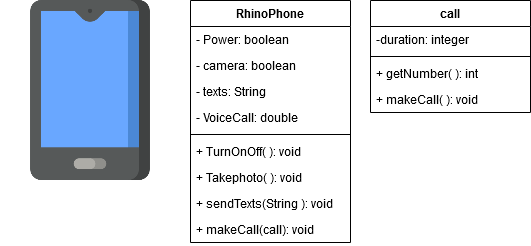

The diagram above was exported from draw.io. Its source (the exported page's mxGraphModel, read from the mxfile embedded in the PNG):
<mxGraphModel dx="868" dy="451" grid="1" gridSize="10" guides="1" tooltips="1" connect="1" arrows="1" fold="1" page="1" pageScale="1" pageWidth="850" pageHeight="1100" math="0" shadow="0">
  <root>
    <mxCell id="0" />
    <mxCell id="1" parent="0" />
    <mxCell id="-GIQzrVFrRkJW2hDPYaI-2" value="RhinoPhone" style="swimlane;fontStyle=1;align=center;verticalAlign=top;childLayout=stackLayout;horizontal=1;startSize=26;horizontalStack=0;resizeParent=1;resizeParentMax=0;resizeLast=0;collapsible=1;marginBottom=0;" vertex="1" parent="1">
      <mxGeometry x="340" y="140" width="160" height="242" as="geometry" />
    </mxCell>
    <mxCell id="-GIQzrVFrRkJW2hDPYaI-3" value="- Power: boolean" style="text;strokeColor=none;fillColor=none;align=left;verticalAlign=top;spacingLeft=4;spacingRight=4;overflow=hidden;rotatable=0;points=[[0,0.5],[1,0.5]];portConstraint=eastwest;" vertex="1" parent="-GIQzrVFrRkJW2hDPYaI-2">
      <mxGeometry y="26" width="160" height="26" as="geometry" />
    </mxCell>
    <mxCell id="-GIQzrVFrRkJW2hDPYaI-34" value="- camera: boolean" style="text;strokeColor=none;fillColor=none;align=left;verticalAlign=top;spacingLeft=4;spacingRight=4;overflow=hidden;rotatable=0;points=[[0,0.5],[1,0.5]];portConstraint=eastwest;" vertex="1" parent="-GIQzrVFrRkJW2hDPYaI-2">
      <mxGeometry y="52" width="160" height="26" as="geometry" />
    </mxCell>
    <mxCell id="-GIQzrVFrRkJW2hDPYaI-35" value="- texts: String" style="text;strokeColor=none;fillColor=none;align=left;verticalAlign=top;spacingLeft=4;spacingRight=4;overflow=hidden;rotatable=0;points=[[0,0.5],[1,0.5]];portConstraint=eastwest;" vertex="1" parent="-GIQzrVFrRkJW2hDPYaI-2">
      <mxGeometry y="78" width="160" height="26" as="geometry" />
    </mxCell>
    <mxCell id="-GIQzrVFrRkJW2hDPYaI-7" value="- VoiceCall: double" style="text;strokeColor=none;fillColor=none;align=left;verticalAlign=top;spacingLeft=4;spacingRight=4;overflow=hidden;rotatable=0;points=[[0,0.5],[1,0.5]];portConstraint=eastwest;" vertex="1" parent="-GIQzrVFrRkJW2hDPYaI-2">
      <mxGeometry y="104" width="160" height="26" as="geometry" />
    </mxCell>
    <mxCell id="-GIQzrVFrRkJW2hDPYaI-4" value="" style="line;strokeWidth=1;fillColor=none;align=left;verticalAlign=middle;spacingTop=-1;spacingLeft=3;spacingRight=3;rotatable=0;labelPosition=right;points=[];portConstraint=eastwest;" vertex="1" parent="-GIQzrVFrRkJW2hDPYaI-2">
      <mxGeometry y="130" width="160" height="8" as="geometry" />
    </mxCell>
    <mxCell id="-GIQzrVFrRkJW2hDPYaI-5" value="+ TurnOnOff( ): void" style="text;strokeColor=none;fillColor=none;align=left;verticalAlign=top;spacingLeft=4;spacingRight=4;overflow=hidden;rotatable=0;points=[[0,0.5],[1,0.5]];portConstraint=eastwest;" vertex="1" parent="-GIQzrVFrRkJW2hDPYaI-2">
      <mxGeometry y="138" width="160" height="26" as="geometry" />
    </mxCell>
    <mxCell id="-GIQzrVFrRkJW2hDPYaI-36" value="+ Takephoto( ): void" style="text;strokeColor=none;fillColor=none;align=left;verticalAlign=top;spacingLeft=4;spacingRight=4;overflow=hidden;rotatable=0;points=[[0,0.5],[1,0.5]];portConstraint=eastwest;" vertex="1" parent="-GIQzrVFrRkJW2hDPYaI-2">
      <mxGeometry y="164" width="160" height="26" as="geometry" />
    </mxCell>
    <mxCell id="-GIQzrVFrRkJW2hDPYaI-37" value="+ sendTexts(String ): void" style="text;strokeColor=none;fillColor=none;align=left;verticalAlign=top;spacingLeft=4;spacingRight=4;overflow=hidden;rotatable=0;points=[[0,0.5],[1,0.5]];portConstraint=eastwest;" vertex="1" parent="-GIQzrVFrRkJW2hDPYaI-2">
      <mxGeometry y="190" width="160" height="26" as="geometry" />
    </mxCell>
    <mxCell id="-GIQzrVFrRkJW2hDPYaI-38" value="+ makeCall(call): void" style="text;strokeColor=none;fillColor=none;align=left;verticalAlign=top;spacingLeft=4;spacingRight=4;overflow=hidden;rotatable=0;points=[[0,0.5],[1,0.5]];portConstraint=eastwest;" vertex="1" parent="-GIQzrVFrRkJW2hDPYaI-2">
      <mxGeometry y="216" width="160" height="26" as="geometry" />
    </mxCell>
    <mxCell id="-GIQzrVFrRkJW2hDPYaI-30" value="" style="shape=image;verticalLabelPosition=bottom;labelBackgroundColor=#ffffff;verticalAlign=top;aspect=fixed;imageAspect=0;image=data:image/png,(base64 omitted: 8844 chars);" vertex="1" parent="1">
      <mxGeometry x="150" y="140" width="180" height="180" as="geometry" />
    </mxCell>
    <mxCell id="-GIQzrVFrRkJW2hDPYaI-39" value="call" style="swimlane;fontStyle=1;align=center;verticalAlign=top;childLayout=stackLayout;horizontal=1;startSize=26;horizontalStack=0;resizeParent=1;resizeParentMax=0;resizeLast=0;collapsible=1;marginBottom=0;" vertex="1" parent="1">
      <mxGeometry x="520" y="140" width="160" height="112" as="geometry" />
    </mxCell>
    <mxCell id="-GIQzrVFrRkJW2hDPYaI-43" value="-duration: integer" style="text;strokeColor=none;fillColor=none;align=left;verticalAlign=top;spacingLeft=4;spacingRight=4;overflow=hidden;rotatable=0;points=[[0,0.5],[1,0.5]];portConstraint=eastwest;" vertex="1" parent="-GIQzrVFrRkJW2hDPYaI-39">
      <mxGeometry y="26" width="160" height="26" as="geometry" />
    </mxCell>
    <mxCell id="-GIQzrVFrRkJW2hDPYaI-41" value="" style="line;strokeWidth=1;fillColor=none;align=left;verticalAlign=middle;spacingTop=-1;spacingLeft=3;spacingRight=3;rotatable=0;labelPosition=right;points=[];portConstraint=eastwest;" vertex="1" parent="-GIQzrVFrRkJW2hDPYaI-39">
      <mxGeometry y="52" width="160" height="8" as="geometry" />
    </mxCell>
    <mxCell id="-GIQzrVFrRkJW2hDPYaI-42" value="+ getNumber( ): int" style="text;strokeColor=none;fillColor=none;align=left;verticalAlign=top;spacingLeft=4;spacingRight=4;overflow=hidden;rotatable=0;points=[[0,0.5],[1,0.5]];portConstraint=eastwest;" vertex="1" parent="-GIQzrVFrRkJW2hDPYaI-39">
      <mxGeometry y="60" width="160" height="26" as="geometry" />
    </mxCell>
    <mxCell id="-GIQzrVFrRkJW2hDPYaI-45" value="+ makeCall( ): void" style="text;strokeColor=none;fillColor=none;align=left;verticalAlign=top;spacingLeft=4;spacingRight=4;overflow=hidden;rotatable=0;points=[[0,0.5],[1,0.5]];portConstraint=eastwest;" vertex="1" parent="-GIQzrVFrRkJW2hDPYaI-39">
      <mxGeometry y="86" width="160" height="26" as="geometry" />
    </mxCell>
  </root>
</mxGraphModel>